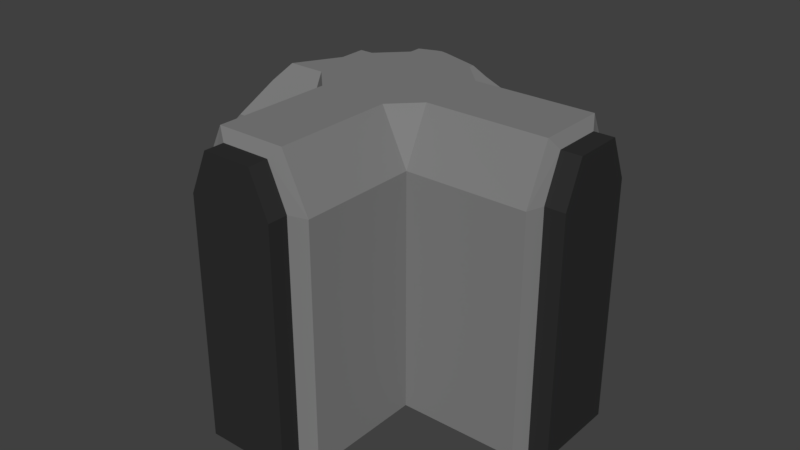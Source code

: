 # Source: wallCrossingTwoWaysBroken.blend  (saved by Blender 2.79.0; exported with 4.5.12 LTS)
import bpy
from mathutils import Matrix  # noqa: F401  (used for matrix-valued properties, if any)

bpy.ops.wm.read_factory_settings(use_empty=True)
scene = bpy.context.scene
scene.name = 'Scene'

# ---- collections
col_collection_1 = bpy.data.collections.new('Collection 1'); scene.collection.children.link(col_collection_1)

# ---- materials (node trees are filled in below, after node groups)
mat_material_006 = bpy.data.materials.new('Material.006')
mat_material_006.alpha_threshold = 0.0
mat_material_006.use_transparent_shadow = False
mat_material_006.diffuse_color = (0.2203, 0.2203, 0.2203, 1.0)
mat_material_006.roughness = 0.5
mat_material_005 = bpy.data.materials.new('Material.005')
mat_material_005.alpha_threshold = 0.0
mat_material_005.use_transparent_shadow = False
mat_material_005.diffuse_color = (0.0291, 0.0291, 0.0291, 1.0)
mat_material_005.roughness = 0.5

# ---- material node trees

# ---- world
world_world = bpy.data.worlds.new('World'); scene.world = world_world
world_world.color = (0.05088, 0.05088, 0.05088)
world_world.use_sun_shadow = False
world_world.sun_shadow_jitter_overblur = 0.0
world_world.cycles.sampling_method = 'MANUAL'

# ---- meshes
me_cube_012 = bpy.data.meshes.new('Cube.012')
me_cube_012.from_pydata([(-2.637, 5.352, 0.2662), (-2.794, 3.774, 2.126), (-6.19, 0.3558, 1.894), (-7.52, 0.413, 2.506), (-0.6547, 1.891, -5.25), (-0.6547, 1.891, -1.493), (3.107, 1.877, -5.25), (3.107, 1.877, -1.493), (3.107, -1.88, -5.25), (3.107, -1.88, -1.493), (-0.6547, 1.891, 2.265), (3.107, 1.877, 2.265), (3.107, -1.88, 2.265), (-0.6512, 1.073, 3.943), (-0.6512, -1.076, 3.943), (3.107, 1.073, 3.943), (3.107, -1.076, 3.943), (3.283, 1.346, -5.25), (3.283, 1.346, -1.493), (3.283, -1.349, -5.25), (3.283, -1.349, -1.493), (3.283, 1.346, 2.265), (3.283, -1.349, 2.265), (3.283, 0.7688, 3.587), (3.283, -0.772, 3.587), (3.907, 1.346, -5.25), (3.907, 1.346, -1.493), (3.907, -1.349, -5.25), (3.907, -1.349, -1.493), (3.907, 1.346, 2.265), (3.907, -1.349, 2.265), (3.907, 0.7688, 3.587), (3.907, -0.772, 3.587), (-0.6547, 5.571, -5.25), (-0.6547, 5.571, -1.493), (-4.412, 1.891, -5.25), (-4.412, 1.891, -1.493), (-4.412, 1.891, 2.265), (-1.459, 1.891, 3.943), (-3.608, 1.891, 3.943), (-4.412, 5.571, -5.25), (-4.412, 5.571, -1.493), (-0.6547, -5.569, -1.493), (-0.6547, -5.569, -5.25), (-0.6547, -1.889, 2.265), (-0.6547, -1.889, -1.493), (-0.6547, -1.889, -5.25), (-4.412, -1.889, -5.25), (-4.412, -1.889, -1.493), (-0.6547, -5.569, 2.265), (-4.412, -1.889, 2.265), (-1.459, -1.889, 3.943), (-3.608, -1.889, 3.943), (-4.412, -5.569, -5.25), (-4.412, -5.569, -1.493), (-4.412, -5.569, 2.265), (-1.459, -5.569, 3.943), (-3.608, -5.569, 3.943), (-4.412, 1.073, 3.943), (-4.412, -1.076, 3.943), (-8.173, 1.346, -5.25), (-8.173, 1.891, -1.493), (-8.173, -1.349, -5.25), (-8.173, -1.889, -1.493), (-8.173, 1.346, -1.493), (-3.921, 5.726, -5.25), (-8.173, -1.349, -1.493), (-1.226, 5.726, -1.493), (-8.797, 1.346, -5.25), (-8.797, 1.346, -1.493), (-8.797, -1.349, -5.25), (-8.797, -1.349, -1.493), (-8.173, 1.891, -5.25), (-8.173, -1.889, -5.25), (-1.226, 5.726, -5.25), (-3.921, 5.726, -1.493), (-3.921, 6.351, -1.493), (-3.921, 6.351, -5.25), (-1.226, 6.351, -5.25), (-1.226, 6.351, -1.493), (-3.921, -5.73, -5.25), (-1.226, -5.73, -5.25), (-3.344, -5.73, 3.587), (-1.803, -5.73, 3.587), (-3.921, -5.73, -1.493), (-1.226, -5.73, -1.493), (-3.921, -5.73, 2.265), (-1.226, -5.73, 2.265), (-3.921, -6.354, -5.25), (-3.921, -6.354, -1.493), (-1.226, -6.354, -5.25), (-1.226, -6.354, -1.493), (-3.921, -6.354, 2.265), (-1.226, -6.354, 2.265), (-3.344, -6.354, 3.587), (-1.803, -6.354, 3.587), (-6.997, -1.889, 2.265), (-6.094, -1.344, 3.389), (-7.593, 1.699, 2.659), (-7.957, 1.891, 2.265), (-8.173, 1.891, 2.01), (-8.173, 1.346, 1.908), (-8.797, 0.468, 1.007), (-7.251, 1.891, 2.265), (-8.797, 1.346, 1.055), (-6.277, 1.891, 1.47), (-7.39, -1.889, 1.863), (-8.797, -1.349, 0.4529), (-8.173, -1.349, 1.143), (-8.173, -1.889, 0.9862), (-3.608, 2.264, 3.943), (-3.106, 2.449, 3.943), (-3.701, 2.449, 3.75), (-2.923, 2.491, 3.943), (-4.412, 3.343, 2.265), (-4.412, 3.774, 1.674), (-5.779, 1.891, 2.265), (-4.822, 1.073, 3.943), (-4.808, 0.2508, 3.943), (-5.554, -1.076, 3.943), (-4.412, 5.352, -0.1394), (-2.537, 6.351, -0.74), (-3.921, 6.351, -1.056), (-3.921, 5.726, -0.4129), (-4.412, 5.571, -0.3656), (-1.459, 2.063, 3.943), (-1.268, 2.449, 3.544), (-2.715, 2.449, 3.943), (-0.6547, 3.87, 2.265), (-0.7067, 3.774, 2.373), (-0.6547, 5.352, -0.3016), (-1.226, 6.351, -1.115), (-1.226, 5.726, -0.5044), (-0.6547, 5.571, -0.5164)], [], [(1, 113, 127, 126, 129), (0, 1, 129, 128, 130), (2, 97, 119, 118), (3, 2, 105, 103, 98), (44, 51, 56, 49), (46, 8, 9, 45), (15, 23, 21, 11), (6, 4, 5, 7), (46, 4, 6, 8), (8, 19, 20, 9), (10, 13, 15, 11), (42, 49, 87, 85), (5, 10, 11, 7), (9, 12, 44, 45), (16, 15, 13, 14), (12, 16, 14, 44), (11, 21, 18, 7), (51, 52, 57, 56), (24, 32, 31, 23), (22, 30, 32, 24), (19, 27, 28, 20), (16, 24, 23, 15), (7, 18, 17, 6), (6, 17, 19, 8), (12, 22, 24, 16), (9, 20, 22, 12), (27, 25, 26, 28), (26, 29, 30, 28), (29, 31, 32, 30), (20, 28, 30, 22), (18, 26, 25, 17), (17, 25, 27, 19), (23, 31, 29, 21), (21, 29, 26, 18), (5, 34, 133, 130, 128, 10), (37, 114, 115, 120, 124, 41, 36), (35, 40, 33, 4), (45, 44, 49, 42), (47, 46, 43, 53), (41, 124, 123, 75), (52, 50, 55, 57), (39, 110, 112, 114, 37), (10, 128, 129, 126, 125, 38), (38, 125, 127, 113, 111, 110, 39), (4, 33, 34, 5), (36, 41, 40, 35), (54, 53, 80, 84), (43, 42, 85, 81), (46, 45, 42, 43), (48, 47, 53, 54), (50, 48, 54, 55), (14, 51, 44), (38, 13, 10), (51, 14, 13, 38), (52, 59, 50), (58, 37, 116, 117), (37, 36, 61, 100, 99, 103, 105, 116), (35, 4, 46, 47), (52, 51, 38, 39), (35, 47, 73, 62, 60, 72), (37, 58, 39), (47, 48, 63, 73), (36, 35, 72, 61), (50, 59, 119, 97, 96), (59, 58, 117, 118, 119), (48, 50, 96, 106, 109, 63), (62, 66, 71, 70), (70, 71, 69, 68), (69, 71, 107, 102, 104), (66, 108, 107, 71), (64, 60, 68, 69), (60, 62, 70, 68), (39, 58, 59, 52), (60, 64, 61, 72), (64, 101, 100, 61), (66, 62, 73, 63), (74, 78, 79, 67), (78, 77, 76, 79), (76, 122, 121, 131, 79), (67, 79, 131, 132), (75, 76, 77, 65), (65, 77, 78, 74), (83, 82, 94, 95), (87, 83, 95, 93), (81, 85, 91, 90), (90, 91, 89, 88), (89, 91, 93, 92), (92, 93, 95, 94), (85, 87, 93, 91), (84, 80, 88, 89), (80, 81, 90, 88), (82, 86, 92, 94), (86, 84, 89, 92), (56, 57, 82, 83), (49, 56, 83, 87), (55, 54, 84, 86), (57, 55, 86, 82), (53, 43, 81, 80), (33, 40, 65, 74), (34, 33, 74, 67), (40, 41, 75, 65), (121, 0, 130, 133, 132, 131), (120, 0, 121, 122, 123, 124), (102, 3, 98, 99, 100, 101, 104), (111, 112, 110), (132, 133, 34, 67), (99, 98, 103), (123, 122, 76, 75), (112, 111, 113, 1, 115, 114), (97, 2, 3, 106, 96), (109, 108, 66, 63), (104, 101, 64, 69), (115, 1, 0, 120), (126, 127, 125), (105, 2, 118, 117, 116), (106, 3, 102, 107, 108, 109)])
me_cube_012.polygons.foreach_set('material_index', [0, 0, 0, 0, 0, 0, 0, 0, 0, 0, 0, 0, 0, 0, 0, 0, 0, 0, 1, 1, 1, 0, 0, 0, 0, 0, 1, 1, 1, 1, 1, 1, 1, 1, 0, 0, 0, 0, 0, 0, 0, 0, 0, 0, 0, 0, 0, 0, 0, 0, 0, 0, 0, 0, 0, 0, 0, 0, 0, 0, 0, 0, 0, 0, 0, 0, 1, 1, 1, 1, 1, 1, 0, 0, 0, 0, 1, 1, 1, 1, 1, 1, 1, 1, 1, 1, 1, 1, 1, 1, 1, 1, 1, 0, 0, 0, 0, 0, 0, 0, 0, 0, 0, 0, 0, 0, 0, 1, 0, 0, 0, 1, 0, 0, 0, 0])
me_cube_012.materials.append(mat_material_006)
me_cube_012.materials.append(mat_material_005)
me_cube_012.use_remesh_preserve_volume = False
me_cube_012.use_remesh_preserve_attributes = False
me_cube_012.use_mirror_vertex_groups = False
me_cube_012.update()

# ---- objects
ob_cornerwallleft_001 = bpy.data.objects.new('cornerWallLeft.001', me_cube_012)

# ---- transforms, parenting, visibility, modifiers, constraints
ob_cornerwallleft_001.location = (2.74, 0.0, 0.0)
ob_cornerwallleft_001.lineart.crease_threshold = 0.0

# ---- collection membership
col_collection_1.objects.link(ob_cornerwallleft_001)

# ---- scene / render settings (as saved in the file)
scene.frame_start = 1; scene.frame_end = 250; scene.frame_set(1)
scene.render.engine = 'BLENDER_EEVEE_NEXT'
scene.render.resolution_percentage = 50
scene.render.dither_intensity = 0.0
scene.cycles.use_denoising = False
scene.cycles.samples = 128
scene.cycles.sampling_pattern = 'TABULATED_SOBOL'
scene.cycles.use_adaptive_sampling = False
scene.cycles.use_light_tree = False
scene.cycles.blur_glossy = 0.0
scene.cycles.sample_clamp_indirect = 0.0
scene.view_settings.view_transform = 'Standard'
bpy.context.view_layer.update()

# ---- added for rendering (the .blend has no active camera and no usable light): camera, sun
cam_auto = bpy.data.cameras.new('AutoCamera')
cam_auto.lens = 50.0
cam_auto.sensor_width = 36.0
cam_auto.clip_end = 1000.0
ob_auto_camera = bpy.data.objects.new('AutoCamera', cam_auto)
scene.collection.objects.link(ob_auto_camera)
ob_auto_camera.location = (18.9685, -22.4101, 14.2854)
ob_auto_camera.rotation_euler = (1.09748, -7.21219e-08, 0.694738)
scene.camera = ob_auto_camera
light_auto_sun = bpy.data.lights.new('AutoSun', 'SUN')
light_auto_sun.energy = 3.0
light_auto_sun.angle = 0.0523599
ob_auto_sun = bpy.data.objects.new('AutoSun', light_auto_sun)
scene.collection.objects.link(ob_auto_sun)
ob_auto_sun.rotation_euler = (0.872665, 0.174533, 0.523599)
bpy.context.view_layer.update()

